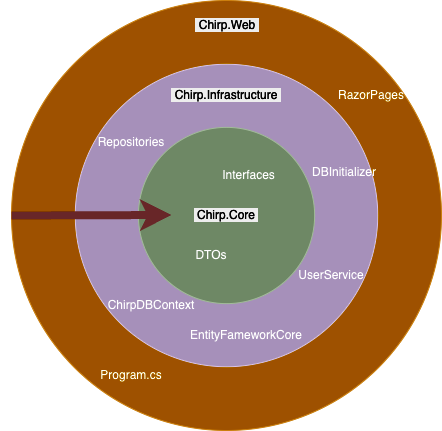

The diagram above was exported from draw.io. Its source (the exported page's mxGraphModel, read from the mxfile embedded in the PNG):
<mxGraphModel dx="954" dy="606" grid="1" gridSize="10" guides="1" tooltips="1" connect="1" arrows="1" fold="1" page="1" pageScale="1" pageWidth="850" pageHeight="1100" math="0" shadow="0">
  <root>
    <mxCell id="0" />
    <mxCell id="1" parent="0" />
    <mxCell id="sqNNjyRnUNPyxuqCr1zt-1" value="" style="ellipse;whiteSpace=wrap;html=1;aspect=fixed;fillColor=#f0a30a;strokeColor=#BD7000;fontColor=#000000;" vertex="1" parent="1">
      <mxGeometry x="160" y="10" width="430" height="430" as="geometry" />
    </mxCell>
    <mxCell id="sqNNjyRnUNPyxuqCr1zt-2" value="" style="ellipse;whiteSpace=wrap;html=1;aspect=fixed;fillColor=#76608a;strokeColor=#432D57;fontColor=#ffffff;" vertex="1" parent="1">
      <mxGeometry x="223.75" y="73.75" width="302.5" height="302.5" as="geometry" />
    </mxCell>
    <mxCell id="sqNNjyRnUNPyxuqCr1zt-3" value="" style="ellipse;whiteSpace=wrap;html=1;aspect=fixed;fillColor=#6d8764;strokeColor=#3A5431;fontColor=#ffffff;" vertex="1" parent="1">
      <mxGeometry x="286.88" y="136.88" width="176.25" height="176.25" as="geometry" />
    </mxCell>
    <mxCell id="sqNNjyRnUNPyxuqCr1zt-4" value="&lt;span style=&quot;background-color: rgb(18, 18, 18);&quot;&gt;&lt;font color=&quot;#ffffff&quot;&gt;&amp;nbsp;Chirp.Core&amp;nbsp;&lt;/font&gt;&lt;/span&gt;" style="text;html=1;strokeColor=none;fillColor=none;align=center;verticalAlign=middle;whiteSpace=wrap;rounded=0;" vertex="1" parent="1">
      <mxGeometry x="345" y="210.01" width="60" height="30" as="geometry" />
    </mxCell>
    <mxCell id="sqNNjyRnUNPyxuqCr1zt-5" value="DTOs" style="text;html=1;strokeColor=none;fillColor=none;align=center;verticalAlign=middle;whiteSpace=wrap;rounded=0;" vertex="1" parent="1">
      <mxGeometry x="330" y="250" width="60" height="30" as="geometry" />
    </mxCell>
    <mxCell id="sqNNjyRnUNPyxuqCr1zt-6" value="Interfaces" style="text;html=1;strokeColor=none;fillColor=none;align=center;verticalAlign=middle;whiteSpace=wrap;rounded=0;" vertex="1" parent="1">
      <mxGeometry x="365" y="170" width="65" height="30" as="geometry" />
    </mxCell>
    <mxCell id="sqNNjyRnUNPyxuqCr1zt-7" value="&lt;span style=&quot;background-color: rgb(18, 18, 18);&quot;&gt;&lt;font color=&quot;#ffffff&quot;&gt;&amp;nbsp;Chirp.Infrastructure&amp;nbsp;&lt;/font&gt;&lt;/span&gt;" style="text;html=1;strokeColor=none;fillColor=none;align=center;verticalAlign=middle;whiteSpace=wrap;rounded=0;" vertex="1" parent="1">
      <mxGeometry x="345.01" y="90" width="60" height="30" as="geometry" />
    </mxCell>
    <mxCell id="sqNNjyRnUNPyxuqCr1zt-8" value="&lt;span style=&quot;background-color: rgb(18, 18, 18);&quot;&gt;&lt;font color=&quot;#ffffff&quot;&gt;&amp;nbsp;Chirp.Web&amp;nbsp;&lt;/font&gt;&lt;/span&gt;" style="text;html=1;strokeColor=none;fillColor=none;align=center;verticalAlign=middle;whiteSpace=wrap;rounded=0;" vertex="1" parent="1">
      <mxGeometry x="346.01" y="20" width="60" height="30" as="geometry" />
    </mxCell>
    <mxCell id="sqNNjyRnUNPyxuqCr1zt-9" value="Repositories" style="text;html=1;strokeColor=none;fillColor=none;align=center;verticalAlign=middle;whiteSpace=wrap;rounded=0;" vertex="1" parent="1">
      <mxGeometry x="250" y="136.88" width="60" height="30" as="geometry" />
    </mxCell>
    <mxCell id="sqNNjyRnUNPyxuqCr1zt-10" value="ChirpDBContext" style="text;html=1;strokeColor=none;fillColor=none;align=center;verticalAlign=middle;whiteSpace=wrap;rounded=0;" vertex="1" parent="1">
      <mxGeometry x="270" y="300" width="60" height="30" as="geometry" />
    </mxCell>
    <mxCell id="sqNNjyRnUNPyxuqCr1zt-11" value="DBInitializer" style="text;html=1;strokeColor=none;fillColor=none;align=center;verticalAlign=middle;whiteSpace=wrap;rounded=0;" vertex="1" parent="1">
      <mxGeometry x="463.13" y="166.88" width="60" height="30" as="geometry" />
    </mxCell>
    <mxCell id="sqNNjyRnUNPyxuqCr1zt-12" value="EntityFameworkCore" style="text;html=1;strokeColor=none;fillColor=none;align=center;verticalAlign=middle;whiteSpace=wrap;rounded=0;" vertex="1" parent="1">
      <mxGeometry x="365" y="330" width="60" height="30" as="geometry" />
    </mxCell>
    <mxCell id="sqNNjyRnUNPyxuqCr1zt-14" value="RazorPages&lt;br&gt;" style="text;html=1;strokeColor=none;fillColor=none;align=center;verticalAlign=middle;whiteSpace=wrap;rounded=0;" vertex="1" parent="1">
      <mxGeometry x="490" y="90" width="60" height="30" as="geometry" />
    </mxCell>
    <mxCell id="sqNNjyRnUNPyxuqCr1zt-15" value="Program.cs" style="text;html=1;strokeColor=none;fillColor=none;align=center;verticalAlign=middle;whiteSpace=wrap;rounded=0;" vertex="1" parent="1">
      <mxGeometry x="250" y="370" width="60" height="30" as="geometry" />
    </mxCell>
    <mxCell id="sqNNjyRnUNPyxuqCr1zt-16" value="UserService" style="text;html=1;strokeColor=none;fillColor=none;align=center;verticalAlign=middle;whiteSpace=wrap;rounded=0;" vertex="1" parent="1">
      <mxGeometry x="450" y="270" width="60" height="30" as="geometry" />
    </mxCell>
    <mxCell id="sqNNjyRnUNPyxuqCr1zt-19" value="" style="endArrow=classic;html=1;rounded=0;strokeWidth=8;strokeColor=#FFBDBF;exitX=0;exitY=0.5;exitDx=0;exitDy=0;fillColor=#76608a;" edge="1" parent="1" source="sqNNjyRnUNPyxuqCr1zt-1">
      <mxGeometry width="50" height="50" relative="1" as="geometry">
        <mxPoint x="190" y="224.5" as="sourcePoint" />
        <mxPoint x="320" y="224.5" as="targetPoint" />
      </mxGeometry>
    </mxCell>
  </root>
</mxGraphModel>